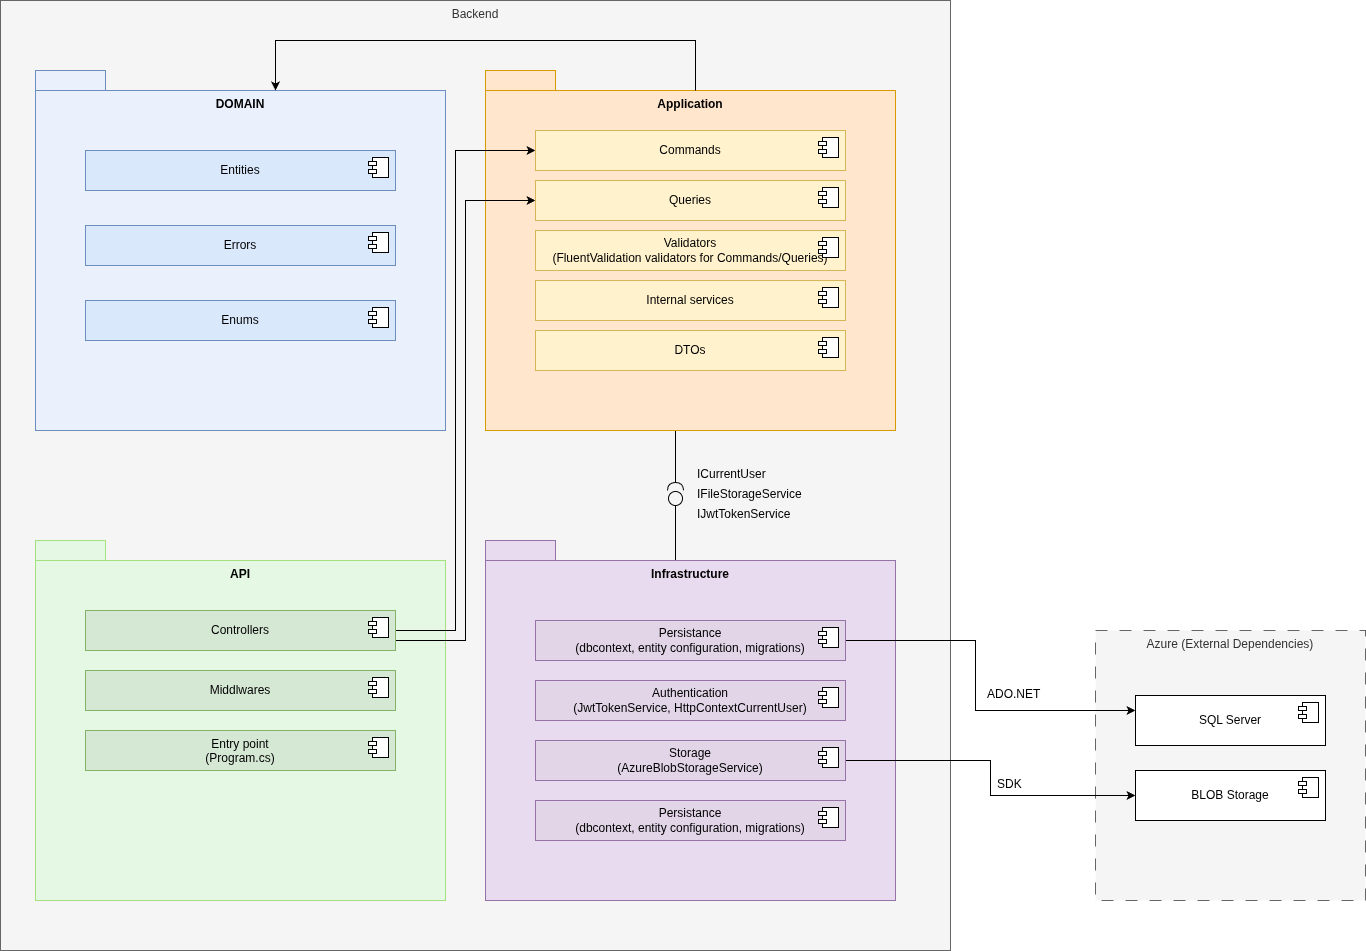

The diagram above was exported from draw.io. Its source (the exported page's mxGraphModel, read from the mxfile embedded in the PNG):
<mxGraphModel dx="1426" dy="840" grid="1" gridSize="10" guides="1" tooltips="1" connect="1" arrows="1" fold="1" page="1" pageScale="1" pageWidth="850" pageHeight="1100" math="0" shadow="0">
  <root>
    <mxCell id="0" />
    <mxCell id="1" parent="0" />
    <mxCell id="sNV6XX8dNMwqVP3dJ0_O-16" parent="1" style="whiteSpace=wrap;html=1;aspect=fixed;verticalAlign=top;fontSize=12;dashed=1;dashPattern=12 12;fillColor=#f5f5f5;fontColor=#333333;strokeColor=#666666;" value="Azure (External Dependencies)" vertex="1">
      <mxGeometry height="270" width="270" x="1420" y="650" as="geometry" />
    </mxCell>
    <mxCell id="sNV6XX8dNMwqVP3dJ0_O-15" parent="1" style="whiteSpace=wrap;html=1;aspect=fixed;verticalAlign=top;fontSize=12;fillColor=#f5f5f5;strokeColor=#666666;fontColor=#333333;movable=0;resizable=0;rotatable=0;deletable=0;editable=0;locked=1;connectable=0;" value="Backend" vertex="1">
      <mxGeometry height="950" width="950" x="325" y="20" as="geometry" />
    </mxCell>
    <mxCell id="sNV6XX8dNMwqVP3dJ0_O-7" parent="1" style="shape=folder;fontStyle=1;tabWidth=70;tabHeight=20;tabPosition=left;html=1;boundedLbl=1;whiteSpace=wrap;verticalAlign=top;fontSize=12;fillColor=#E4F8E3;strokeColor=#A1E27E;" value="API" vertex="1">
      <mxGeometry height="360" width="410" x="360" y="560" as="geometry" />
    </mxCell>
    <mxCell id="sNV6XX8dNMwqVP3dJ0_O-52" edge="1" parent="1" source="sNV6XX8dNMwqVP3dJ0_O-8" style="edgeStyle=orthogonalEdgeStyle;rounded=0;orthogonalLoop=1;jettySize=auto;html=1;endArrow=halfCircle;endFill=0;">
      <mxGeometry relative="1" as="geometry">
        <Array as="points">
          <mxPoint x="1000" y="510" />
        </Array>
        <mxPoint x="1000" y="510" as="targetPoint" />
      </mxGeometry>
    </mxCell>
    <mxCell id="sNV6XX8dNMwqVP3dJ0_O-8" parent="1" style="shape=folder;fontStyle=1;tabWidth=70;tabHeight=20;tabPosition=left;html=1;boundedLbl=1;whiteSpace=wrap;verticalAlign=top;fontSize=12;fillColor=#ffe6cc;strokeColor=#d79b00;" value="Application" vertex="1">
      <mxGeometry height="360" width="410" x="810" y="90" as="geometry" />
    </mxCell>
    <mxCell id="sNV6XX8dNMwqVP3dJ0_O-9" parent="1" style="shape=folder;fontStyle=1;tabWidth=70;tabHeight=20;tabPosition=left;html=1;boundedLbl=1;whiteSpace=wrap;verticalAlign=top;fontSize=12;fillColor=#EAF0FC;strokeColor=#6c8ebf;" value="DOMAIN" vertex="1">
      <mxGeometry height="360" width="410" x="360" y="90" as="geometry" />
    </mxCell>
    <mxCell id="sNV6XX8dNMwqVP3dJ0_O-57" edge="1" parent="1" source="sNV6XX8dNMwqVP3dJ0_O-10" style="edgeStyle=orthogonalEdgeStyle;rounded=0;orthogonalLoop=1;jettySize=auto;html=1;exitX=0;exitY=0;exitDx=240;exitDy=20;exitPerimeter=0;endArrow=circle;endFill=0;">
      <mxGeometry relative="1" as="geometry">
        <Array as="points">
          <mxPoint x="1000" y="580" />
        </Array>
        <mxPoint x="1000" y="510" as="targetPoint" />
      </mxGeometry>
    </mxCell>
    <mxCell id="sNV6XX8dNMwqVP3dJ0_O-10" parent="1" style="shape=folder;fontStyle=1;tabWidth=70;tabHeight=20;tabPosition=left;html=1;boundedLbl=1;whiteSpace=wrap;verticalAlign=top;fontSize=12;fillColor=#E8DBEF;strokeColor=#9673a6;" value="Infrastructure" vertex="1">
      <mxGeometry height="360" width="410" x="810" y="560" as="geometry" />
    </mxCell>
    <mxCell id="sNV6XX8dNMwqVP3dJ0_O-50" edge="1" parent="1" source="sNV6XX8dNMwqVP3dJ0_O-1" style="edgeStyle=orthogonalEdgeStyle;rounded=0;orthogonalLoop=1;jettySize=auto;html=1;" target="sNV6XX8dNMwqVP3dJ0_O-21">
      <mxGeometry relative="1" as="geometry">
        <Array as="points">
          <mxPoint x="780" y="650" />
          <mxPoint x="780" y="170" />
        </Array>
      </mxGeometry>
    </mxCell>
    <mxCell id="sNV6XX8dNMwqVP3dJ0_O-51" edge="1" parent="1" source="sNV6XX8dNMwqVP3dJ0_O-1" style="edgeStyle=orthogonalEdgeStyle;rounded=0;orthogonalLoop=1;jettySize=auto;html=1;" target="sNV6XX8dNMwqVP3dJ0_O-23">
      <mxGeometry relative="1" as="geometry">
        <Array as="points">
          <mxPoint x="790" y="660" />
          <mxPoint x="790" y="220" />
        </Array>
      </mxGeometry>
    </mxCell>
    <mxCell id="sNV6XX8dNMwqVP3dJ0_O-1" parent="1" style="html=1;dropTarget=0;whiteSpace=wrap;verticalAlign=middle;fontSize=12;fillColor=#d5e8d4;strokeColor=#82b366;" value="Controllers" vertex="1">
      <mxGeometry height="40" width="310" x="410" y="630" as="geometry" />
    </mxCell>
    <mxCell id="sNV6XX8dNMwqVP3dJ0_O-2" parent="sNV6XX8dNMwqVP3dJ0_O-1" style="shape=module;jettyWidth=8;jettyHeight=4;fontSize=12;" value="" vertex="1">
      <mxGeometry height="20" relative="1" width="20" x="1" as="geometry">
        <mxPoint x="-27" y="7" as="offset" />
      </mxGeometry>
    </mxCell>
    <mxCell id="sNV6XX8dNMwqVP3dJ0_O-11" parent="1" style="html=1;dropTarget=0;whiteSpace=wrap;verticalAlign=middle;fontSize=12;" value="BLOB Storage" vertex="1">
      <mxGeometry height="50" width="190" x="1460" y="790" as="geometry" />
    </mxCell>
    <mxCell id="sNV6XX8dNMwqVP3dJ0_O-12" parent="sNV6XX8dNMwqVP3dJ0_O-11" style="shape=module;jettyWidth=8;jettyHeight=4;fontSize=12;" value="" vertex="1">
      <mxGeometry height="20" relative="1" width="20" x="1" as="geometry">
        <mxPoint x="-27" y="7" as="offset" />
      </mxGeometry>
    </mxCell>
    <mxCell id="sNV6XX8dNMwqVP3dJ0_O-13" parent="1" style="html=1;dropTarget=0;whiteSpace=wrap;verticalAlign=middle;fontSize=12;" value="SQL Server" vertex="1">
      <mxGeometry height="50" width="190" x="1460" y="715" as="geometry" />
    </mxCell>
    <mxCell id="sNV6XX8dNMwqVP3dJ0_O-14" parent="sNV6XX8dNMwqVP3dJ0_O-13" style="shape=module;jettyWidth=8;jettyHeight=4;fontSize=12;" value="" vertex="1">
      <mxGeometry height="20" relative="1" width="20" x="1" as="geometry">
        <mxPoint x="-27" y="7" as="offset" />
      </mxGeometry>
    </mxCell>
    <mxCell id="sNV6XX8dNMwqVP3dJ0_O-17" parent="1" style="html=1;dropTarget=0;whiteSpace=wrap;verticalAlign=middle;fontSize=12;fillColor=#d5e8d4;strokeColor=#82b366;" value="Middlwares" vertex="1">
      <mxGeometry height="40" width="310" x="410" y="690" as="geometry" />
    </mxCell>
    <mxCell id="sNV6XX8dNMwqVP3dJ0_O-18" parent="sNV6XX8dNMwqVP3dJ0_O-17" style="shape=module;jettyWidth=8;jettyHeight=4;fontSize=12;" value="" vertex="1">
      <mxGeometry height="20" relative="1" width="20" x="1" as="geometry">
        <mxPoint x="-27" y="7" as="offset" />
      </mxGeometry>
    </mxCell>
    <mxCell id="sNV6XX8dNMwqVP3dJ0_O-19" parent="1" style="html=1;dropTarget=0;whiteSpace=wrap;verticalAlign=top;fontSize=12;fillColor=#d5e8d4;strokeColor=#82b366;" value="Entry point&lt;div&gt;(Program.cs)&lt;/div&gt;" vertex="1">
      <mxGeometry height="40" width="310" x="410" y="750" as="geometry" />
    </mxCell>
    <mxCell id="sNV6XX8dNMwqVP3dJ0_O-20" parent="sNV6XX8dNMwqVP3dJ0_O-19" style="shape=module;jettyWidth=8;jettyHeight=4;fontSize=12;" value="" vertex="1">
      <mxGeometry height="20" relative="1" width="20" x="1" as="geometry">
        <mxPoint x="-27" y="7" as="offset" />
      </mxGeometry>
    </mxCell>
    <mxCell id="sNV6XX8dNMwqVP3dJ0_O-21" parent="1" style="html=1;dropTarget=0;whiteSpace=wrap;verticalAlign=middle;fontSize=12;fillColor=#fff2cc;strokeColor=#d6b656;" value="Commands" vertex="1">
      <mxGeometry height="40" width="310" x="860" y="150" as="geometry" />
    </mxCell>
    <mxCell id="sNV6XX8dNMwqVP3dJ0_O-22" parent="sNV6XX8dNMwqVP3dJ0_O-21" style="shape=module;jettyWidth=8;jettyHeight=4;fontSize=12;" value="" vertex="1">
      <mxGeometry height="20" relative="1" width="20" x="1" as="geometry">
        <mxPoint x="-27" y="7" as="offset" />
      </mxGeometry>
    </mxCell>
    <mxCell id="sNV6XX8dNMwqVP3dJ0_O-23" parent="1" style="html=1;dropTarget=0;whiteSpace=wrap;verticalAlign=middle;fontSize=12;fillColor=#fff2cc;strokeColor=#d6b656;" value="Queries" vertex="1">
      <mxGeometry height="40" width="310" x="860" y="200" as="geometry" />
    </mxCell>
    <mxCell id="sNV6XX8dNMwqVP3dJ0_O-24" parent="sNV6XX8dNMwqVP3dJ0_O-23" style="shape=module;jettyWidth=8;jettyHeight=4;fontSize=12;" value="" vertex="1">
      <mxGeometry height="20" relative="1" width="20" x="1" as="geometry">
        <mxPoint x="-27" y="7" as="offset" />
      </mxGeometry>
    </mxCell>
    <mxCell id="sNV6XX8dNMwqVP3dJ0_O-25" parent="1" style="html=1;dropTarget=0;whiteSpace=wrap;verticalAlign=middle;fontSize=12;fillColor=#fff2cc;strokeColor=#d6b656;" value="Validators&lt;div&gt;(&lt;span style=&quot;text-align: left; background-color: transparent; color: light-dark(rgb(0, 0, 0), rgb(255, 255, 255));&quot;&gt;FluentValidation validators for Commands/Queries&lt;/span&gt;&lt;span style=&quot;background-color: transparent; color: light-dark(rgb(0, 0, 0), rgb(255, 255, 255));&quot;&gt;)&lt;/span&gt;&lt;/div&gt;" vertex="1">
      <mxGeometry height="40" width="310" x="860" y="250" as="geometry" />
    </mxCell>
    <mxCell id="sNV6XX8dNMwqVP3dJ0_O-26" parent="sNV6XX8dNMwqVP3dJ0_O-25" style="shape=module;jettyWidth=8;jettyHeight=4;fontSize=12;" value="" vertex="1">
      <mxGeometry height="20" relative="1" width="20" x="1" as="geometry">
        <mxPoint x="-27" y="7" as="offset" />
      </mxGeometry>
    </mxCell>
    <mxCell id="sNV6XX8dNMwqVP3dJ0_O-27" parent="1" style="html=1;dropTarget=0;whiteSpace=wrap;verticalAlign=middle;fontSize=12;fillColor=#fff2cc;strokeColor=#d6b656;" value="Internal services" vertex="1">
      <mxGeometry height="40" width="310" x="860" y="300" as="geometry" />
    </mxCell>
    <mxCell id="sNV6XX8dNMwqVP3dJ0_O-28" parent="sNV6XX8dNMwqVP3dJ0_O-27" style="shape=module;jettyWidth=8;jettyHeight=4;fontSize=12;" value="" vertex="1">
      <mxGeometry height="20" relative="1" width="20" x="1" as="geometry">
        <mxPoint x="-27" y="7" as="offset" />
      </mxGeometry>
    </mxCell>
    <mxCell id="sNV6XX8dNMwqVP3dJ0_O-31" parent="1" style="html=1;dropTarget=0;whiteSpace=wrap;verticalAlign=middle;fontSize=12;fillColor=#dae8fc;strokeColor=#6c8ebf;" value="Entities" vertex="1">
      <mxGeometry height="40" width="310" x="410" y="170" as="geometry" />
    </mxCell>
    <mxCell id="sNV6XX8dNMwqVP3dJ0_O-32" parent="sNV6XX8dNMwqVP3dJ0_O-31" style="shape=module;jettyWidth=8;jettyHeight=4;fontSize=12;" value="" vertex="1">
      <mxGeometry height="20" relative="1" width="20" x="1" as="geometry">
        <mxPoint x="-27" y="7" as="offset" />
      </mxGeometry>
    </mxCell>
    <mxCell id="sNV6XX8dNMwqVP3dJ0_O-33" parent="1" style="html=1;dropTarget=0;whiteSpace=wrap;verticalAlign=middle;fontSize=12;fillColor=#dae8fc;strokeColor=#6c8ebf;" value="Errors" vertex="1">
      <mxGeometry height="40" width="310" x="410" y="245" as="geometry" />
    </mxCell>
    <mxCell id="sNV6XX8dNMwqVP3dJ0_O-34" parent="sNV6XX8dNMwqVP3dJ0_O-33" style="shape=module;jettyWidth=8;jettyHeight=4;fontSize=12;" value="" vertex="1">
      <mxGeometry height="20" relative="1" width="20" x="1" as="geometry">
        <mxPoint x="-27" y="7" as="offset" />
      </mxGeometry>
    </mxCell>
    <mxCell id="sNV6XX8dNMwqVP3dJ0_O-35" parent="1" style="html=1;dropTarget=0;whiteSpace=wrap;verticalAlign=middle;fontSize=12;fillColor=#dae8fc;strokeColor=#6c8ebf;" value="Enums" vertex="1">
      <mxGeometry height="40" width="310" x="410" y="320" as="geometry" />
    </mxCell>
    <mxCell id="sNV6XX8dNMwqVP3dJ0_O-36" parent="sNV6XX8dNMwqVP3dJ0_O-35" style="shape=module;jettyWidth=8;jettyHeight=4;fontSize=12;" value="" vertex="1">
      <mxGeometry height="20" relative="1" width="20" x="1" as="geometry">
        <mxPoint x="-27" y="7" as="offset" />
      </mxGeometry>
    </mxCell>
    <mxCell id="sNV6XX8dNMwqVP3dJ0_O-65" edge="1" parent="1" source="sNV6XX8dNMwqVP3dJ0_O-37" style="edgeStyle=orthogonalEdgeStyle;rounded=0;orthogonalLoop=1;jettySize=auto;html=1;" target="sNV6XX8dNMwqVP3dJ0_O-13">
      <mxGeometry relative="1" as="geometry">
        <Array as="points">
          <mxPoint x="1300" y="660" />
          <mxPoint x="1300" y="730" />
        </Array>
      </mxGeometry>
    </mxCell>
    <mxCell id="sNV6XX8dNMwqVP3dJ0_O-37" parent="1" style="html=1;dropTarget=0;whiteSpace=wrap;verticalAlign=middle;fontSize=12;fillColor=#e1d5e7;strokeColor=#9673a6;" value="Persistance&lt;div&gt;(dbcontext, entity configuration, migrations)&lt;/div&gt;" vertex="1">
      <mxGeometry height="40" width="310" x="860" y="640" as="geometry" />
    </mxCell>
    <mxCell id="sNV6XX8dNMwqVP3dJ0_O-38" parent="sNV6XX8dNMwqVP3dJ0_O-37" style="shape=module;jettyWidth=8;jettyHeight=4;fontSize=12;" value="" vertex="1">
      <mxGeometry height="20" relative="1" width="20" x="1" as="geometry">
        <mxPoint x="-27" y="7" as="offset" />
      </mxGeometry>
    </mxCell>
    <mxCell id="sNV6XX8dNMwqVP3dJ0_O-39" parent="1" style="html=1;dropTarget=0;whiteSpace=wrap;verticalAlign=middle;fontSize=12;fillColor=#e1d5e7;strokeColor=#9673a6;" value="&lt;span style=&quot;text-align: left;&quot;&gt;Authentication&lt;/span&gt;&lt;br&gt;&lt;div&gt;(JwtTokenService, HttpContextCurrentUser)&lt;/div&gt;" vertex="1">
      <mxGeometry height="40" width="310" x="860" y="700" as="geometry" />
    </mxCell>
    <mxCell id="sNV6XX8dNMwqVP3dJ0_O-40" parent="sNV6XX8dNMwqVP3dJ0_O-39" style="shape=module;jettyWidth=8;jettyHeight=4;fontSize=12;" value="" vertex="1">
      <mxGeometry height="20" relative="1" width="20" x="1" as="geometry">
        <mxPoint x="-27" y="7" as="offset" />
      </mxGeometry>
    </mxCell>
    <mxCell id="sNV6XX8dNMwqVP3dJ0_O-64" edge="1" parent="1" source="sNV6XX8dNMwqVP3dJ0_O-41" style="edgeStyle=orthogonalEdgeStyle;rounded=0;orthogonalLoop=1;jettySize=auto;html=1;" target="sNV6XX8dNMwqVP3dJ0_O-11">
      <mxGeometry relative="1" as="geometry" />
    </mxCell>
    <mxCell id="sNV6XX8dNMwqVP3dJ0_O-41" parent="1" style="html=1;dropTarget=0;whiteSpace=wrap;verticalAlign=middle;fontSize=12;fillColor=#e1d5e7;strokeColor=#9673a6;" value="Storage&lt;br&gt;&lt;div&gt;(AzureBlobStorageService)&lt;/div&gt;" vertex="1">
      <mxGeometry height="40" width="310" x="860" y="760" as="geometry" />
    </mxCell>
    <mxCell id="sNV6XX8dNMwqVP3dJ0_O-42" parent="sNV6XX8dNMwqVP3dJ0_O-41" style="shape=module;jettyWidth=8;jettyHeight=4;fontSize=12;" value="" vertex="1">
      <mxGeometry height="20" relative="1" width="20" x="1" as="geometry">
        <mxPoint x="-27" y="7" as="offset" />
      </mxGeometry>
    </mxCell>
    <mxCell id="sNV6XX8dNMwqVP3dJ0_O-43" parent="1" style="html=1;dropTarget=0;whiteSpace=wrap;verticalAlign=middle;fontSize=12;fillColor=#e1d5e7;strokeColor=#9673a6;" value="Persistance&lt;div&gt;(dbcontext, entity configuration, migrations)&lt;/div&gt;" vertex="1">
      <mxGeometry height="40" width="310" x="860" y="820" as="geometry" />
    </mxCell>
    <mxCell id="sNV6XX8dNMwqVP3dJ0_O-44" parent="sNV6XX8dNMwqVP3dJ0_O-43" style="shape=module;jettyWidth=8;jettyHeight=4;fontSize=12;" value="" vertex="1">
      <mxGeometry height="20" relative="1" width="20" x="1" as="geometry">
        <mxPoint x="-27" y="7" as="offset" />
      </mxGeometry>
    </mxCell>
    <mxCell id="sNV6XX8dNMwqVP3dJ0_O-45" parent="1" style="html=1;dropTarget=0;whiteSpace=wrap;verticalAlign=middle;fontSize=12;fillColor=#fff2cc;strokeColor=#d6b656;" value="DTOs" vertex="1">
      <mxGeometry height="40" width="310" x="860" y="350" as="geometry" />
    </mxCell>
    <mxCell id="sNV6XX8dNMwqVP3dJ0_O-46" parent="sNV6XX8dNMwqVP3dJ0_O-45" style="shape=module;jettyWidth=8;jettyHeight=4;fontSize=12;" value="" vertex="1">
      <mxGeometry height="20" relative="1" width="20" x="1" as="geometry">
        <mxPoint x="-27" y="7" as="offset" />
      </mxGeometry>
    </mxCell>
    <mxCell id="sNV6XX8dNMwqVP3dJ0_O-53" parent="1" style="text;whiteSpace=wrap;html=1;" value="&lt;p style=&quot;margin-top:0px; margin-bottom:0px; margin-left:0px; margin-right:0px; -qt-block-indent:0; text-indent:0px;&quot;&gt;ICurrentUser&lt;/p&gt;" vertex="1">
      <mxGeometry height="20" width="80" x="1020" y="480" as="geometry" />
    </mxCell>
    <mxCell id="sNV6XX8dNMwqVP3dJ0_O-54" parent="1" style="text;whiteSpace=wrap;html=1;" value="&lt;p style=&quot;margin-top:0px; margin-bottom:0px; margin-left:0px; margin-right:0px; -qt-block-indent:0; text-indent:0px;&quot;&gt;IFileStorageService&lt;/p&gt;" vertex="1">
      <mxGeometry height="40" width="140" x="1020" y="500" as="geometry" />
    </mxCell>
    <mxCell id="sNV6XX8dNMwqVP3dJ0_O-55" parent="1" style="text;whiteSpace=wrap;html=1;" value="&lt;p style=&quot;margin-top:0px; margin-bottom:0px; margin-left:0px; margin-right:0px; -qt-block-indent:0; text-indent:0px;&quot;&gt;IJwtTokenService&lt;/p&gt;" vertex="1">
      <mxGeometry height="40" width="130" x="1020" y="520" as="geometry" />
    </mxCell>
    <mxCell id="sNV6XX8dNMwqVP3dJ0_O-62" parent="1" style="text;whiteSpace=wrap;html=1;" value="&lt;p style=&quot;margin-top:0px; margin-bottom:0px; margin-left:0px; margin-right:0px; -qt-block-indent:0; text-indent:0px;&quot;&gt;ADO.NET&lt;/p&gt;" vertex="1">
      <mxGeometry height="20" width="80" x="1310" y="700" as="geometry" />
    </mxCell>
    <mxCell id="sNV6XX8dNMwqVP3dJ0_O-63" parent="1" style="text;whiteSpace=wrap;html=1;" value="&lt;p style=&quot;margin-top:0px; margin-bottom:0px; margin-left:0px; margin-right:0px; -qt-block-indent:0; text-indent:0px;&quot;&gt;SDK&lt;/p&gt;" vertex="1">
      <mxGeometry height="20" width="30" x="1320" y="790" as="geometry" />
    </mxCell>
    <mxCell id="sNV6XX8dNMwqVP3dJ0_O-66" edge="1" parent="1" style="edgeStyle=orthogonalEdgeStyle;rounded=0;orthogonalLoop=1;jettySize=auto;html=1;entryX=0;entryY=0;entryDx=240;entryDy=20;entryPerimeter=0;" target="sNV6XX8dNMwqVP3dJ0_O-9">
      <mxGeometry relative="1" as="geometry">
        <Array as="points">
          <mxPoint x="1020" y="60" />
          <mxPoint x="600" y="60" />
        </Array>
        <mxPoint x="1020" y="110" as="sourcePoint" />
      </mxGeometry>
    </mxCell>
  </root>
</mxGraphModel>